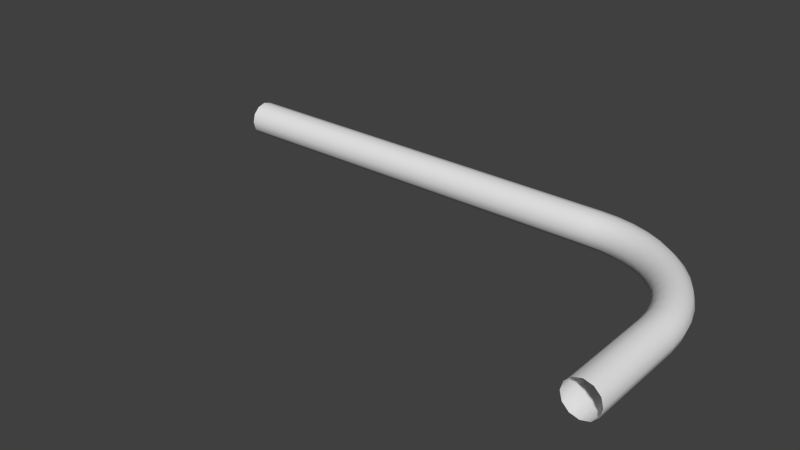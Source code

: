 # Source: PipeElbow2.blend  (saved by Blender 2.91.10; exported with 4.5.12 LTS)
import bpy
from mathutils import Matrix  # noqa: F401  (used for matrix-valued properties, if any)

bpy.ops.wm.read_factory_settings(use_empty=True)
scene = bpy.context.scene
scene.name = 'Scene'

# ---- collections
col_collection_1 = bpy.data.collections.new('Collection 1'); scene.collection.children.link(col_collection_1)

# ---- world
world_world = bpy.data.worlds.new('World'); scene.world = world_world
world_world.color = (0.05088, 0.05088, 0.05088)
world_world.use_sun_shadow = False
world_world.sun_shadow_jitter_overblur = 0.0
world_world.cycles.sampling_method = 'MANUAL'
world_world.cycles.sample_map_resolution = 256

# ---- meshes
me_torus = bpy.data.meshes.new('Torus')
me_torus.from_pydata([(2.03, 0.0, 0.0), (1.997, 0.0, 0.125), (1.905, 0.0, 0.2165), (1.78, 0.0, 0.25), (1.655, 0.0, 0.2165), (1.563, 0.0, 0.125), (1.53, 0.0, 3.062e-17), (1.563, 0.0, -0.125), (1.655, 0.0, -0.2165), (1.78, 0.0, -0.25), (1.905, 0.0, -0.2165), (1.997, 0.0, -0.125), (2.013, 0.265, 0.0), (1.979, 0.2606, 0.125), (1.889, 0.2487, 0.2165), (1.765, 0.2323, 0.25), (1.641, 0.216, 0.2165), (1.55, 0.2041, 0.125), (1.517, 0.1997, 3.062e-17), (1.55, 0.2041, -0.125), (1.641, 0.216, -0.2165), (1.765, 0.2323, -0.25), (1.889, 0.2487, -0.2165), (1.979, 0.2606, -0.125), (1.961, 0.5254, 0.0), (1.928, 0.5167, 0.125), (1.84, 0.4931, 0.2165), (1.719, 0.4607, 0.25), (1.599, 0.4283, 0.2165), (1.51, 0.4047, 0.125), (1.478, 0.396, 3.062e-17), (1.51, 0.4047, -0.125), (1.599, 0.4283, -0.2165), (1.719, 0.4607, -0.25), (1.84, 0.4931, -0.2165), (1.928, 0.5167, -0.125), (1.875, 0.7768, 0.0), (1.845, 0.764, 0.125), (1.76, 0.729, 0.2165), (1.645, 0.6812, 0.25), (1.529, 0.6333, 0.2165), (1.444, 0.5983, 0.125), (1.414, 0.5855, 3.062e-17), (1.444, 0.5983, -0.125), (1.529, 0.6333, -0.2165), (1.645, 0.6812, -0.25), (1.76, 0.729, -0.2165), (1.845, 0.764, -0.125), (1.758, 1.015, 0.0), (1.729, 0.9983, 0.125), (1.65, 0.9525, 0.2165), (1.542, 0.89, 0.25), (1.433, 0.8275, 0.2165), (1.354, 0.7817, 0.125), (1.325, 0.765, 3.062e-17), (1.354, 0.7817, -0.125), (1.433, 0.8275, -0.2165), (1.542, 0.89, -0.25), (1.65, 0.9525, -0.2165), (1.729, 0.9983, -0.125), (1.611, 1.236, 0.0), (1.584, 1.215, 0.125), (1.511, 1.16, 0.2165), (1.412, 1.084, 0.25), (1.313, 1.007, 0.2165), (1.24, 0.9518, 0.125), (1.214, 0.9314, 3.062e-17), (1.24, 0.9518, -0.125), (1.313, 1.007, -0.2165), (1.412, 1.084, -0.25), (1.511, 1.16, -0.2165), (1.584, 1.215, -0.125), (1.435, 1.435, 0.0), (1.412, 1.412, 0.125), (1.347, 1.347, 0.2165), (1.259, 1.259, 0.25), (1.17, 1.17, 0.2165), (1.106, 1.106, 0.125), (1.082, 1.082, 3.062e-17), (1.106, 1.106, -0.125), (1.17, 1.17, -0.2165), (1.259, 1.259, -0.25), (1.347, 1.347, -0.2165), (1.412, 1.412, -0.125), (1.236, 1.611, 0.0), (1.215, 1.584, 0.125), (1.16, 1.511, 0.2165), (1.084, 1.412, 0.25), (1.007, 1.313, 0.2165), (0.9518, 1.24, 0.125), (0.9314, 1.214, 3.062e-17), (0.9518, 1.24, -0.125), (1.007, 1.313, -0.2165), (1.084, 1.412, -0.25), (1.16, 1.511, -0.2165), (1.215, 1.584, -0.125), (1.015, 1.758, 0.0), (0.9983, 1.729, 0.125), (0.9525, 1.65, 0.2165), (0.89, 1.542, 0.25), (0.8275, 1.433, 0.2165), (0.7817, 1.354, 0.125), (0.765, 1.325, 3.062e-17), (0.7817, 1.354, -0.125), (0.8275, 1.433, -0.2165), (0.89, 1.542, -0.25), (0.9525, 1.65, -0.2165), (0.9983, 1.729, -0.125), (0.7768, 1.875, 0.0), (0.764, 1.845, 0.125), (0.729, 1.76, 0.2165), (0.6812, 1.645, 0.25), (0.6333, 1.529, 0.2165), (0.5983, 1.444, 0.125), (0.5855, 1.414, 3.062e-17), (0.5983, 1.444, -0.125), (0.6333, 1.529, -0.2165), (0.6812, 1.645, -0.25), (0.729, 1.76, -0.2165), (0.764, 1.845, -0.125), (0.5254, 1.961, 0.0), (0.5167, 1.928, 0.125), (0.4931, 1.84, 0.2165), (0.4607, 1.719, 0.25), (0.4283, 1.599, 0.2165), (0.4047, 1.51, 0.125), (0.396, 1.478, 3.062e-17), (0.4047, 1.51, -0.125), (0.4283, 1.599, -0.2165), (0.4607, 1.719, -0.25), (0.4931, 1.84, -0.2165), (0.5167, 1.928, -0.125), (0.265, 2.013, 0.0), (0.2606, 1.979, 0.125), (0.2487, 1.889, 0.2165), (0.2323, 1.765, 0.25), (0.216, 1.641, 0.2165), (0.2041, 1.55, 0.125), (0.1997, 1.517, 3.062e-17), (0.2041, 1.55, -0.125), (0.216, 1.641, -0.2165), (0.2323, 1.765, -0.25), (0.2487, 1.889, -0.2165), (0.2606, 1.979, -0.125), (1.192e-07, 2.03, 0.0), (1.788e-07, 1.997, 0.125), (1.788e-07, 1.905, 0.2165), (1.788e-07, 1.78, 0.25), (1.788e-07, 1.655, 0.2165), (1.788e-07, 1.563, 0.125), (1.788e-07, 1.53, 3.062e-17), (1.788e-07, 1.563, -0.125), (1.788e-07, 1.655, -0.2165), (1.788e-07, 1.78, -0.25), (1.788e-07, 1.905, -0.2165), (1.788e-07, 1.997, -0.125), (1.563, -1.475, 0.125), (1.905, -1.475, -0.2165), (1.53, -1.475, 3.062e-17), (1.997, -1.475, -0.125), (1.563, -1.475, -0.125), (1.78, -1.475, -0.25), (1.655, -1.475, -0.2165), (1.655, -1.475, 0.2165), (1.78, -1.475, 0.25), (1.905, -1.475, 0.2165), (1.997, -1.475, 0.125), (2.03, -1.475, 0.0), (-6.045, 1.78, 0.25), (-6.045, 1.563, -0.125), (-6.045, 1.78, -0.25), (-6.045, 1.655, -0.2165), (-6.045, 1.53, 9.188e-16), (-6.045, 1.997, -0.125), (-6.045, 1.905, -0.2165), (-6.045, 1.563, 0.125), (-6.045, 1.655, 0.2165), (-6.045, 1.905, 0.2165), (-6.045, 1.997, 0.125), (-6.045, 2.03, 8.882e-16)], [], [(0, 12, 13, 1), (1, 13, 14, 2), (2, 14, 15, 3), (3, 15, 16, 4), (4, 16, 17, 5), (5, 17, 18, 6), (6, 18, 19, 7), (7, 19, 20, 8), (8, 20, 21, 9), (9, 21, 22, 10), (10, 22, 23, 11), (0, 11, 23, 12), (12, 24, 25, 13), (13, 25, 26, 14), (14, 26, 27, 15), (15, 27, 28, 16), (16, 28, 29, 17), (17, 29, 30, 18), (18, 30, 31, 19), (19, 31, 32, 20), (20, 32, 33, 21), (21, 33, 34, 22), (22, 34, 35, 23), (23, 35, 24, 12), (24, 36, 37, 25), (25, 37, 38, 26), (26, 38, 39, 27), (27, 39, 40, 28), (28, 40, 41, 29), (29, 41, 42, 30), (30, 42, 43, 31), (31, 43, 44, 32), (32, 44, 45, 33), (33, 45, 46, 34), (34, 46, 47, 35), (35, 47, 36, 24), (36, 48, 49, 37), (37, 49, 50, 38), (38, 50, 51, 39), (39, 51, 52, 40), (40, 52, 53, 41), (41, 53, 54, 42), (42, 54, 55, 43), (43, 55, 56, 44), (44, 56, 57, 45), (45, 57, 58, 46), (46, 58, 59, 47), (47, 59, 48, 36), (48, 60, 61, 49), (49, 61, 62, 50), (50, 62, 63, 51), (51, 63, 64, 52), (52, 64, 65, 53), (53, 65, 66, 54), (54, 66, 67, 55), (55, 67, 68, 56), (56, 68, 69, 57), (57, 69, 70, 58), (58, 70, 71, 59), (59, 71, 60, 48), (60, 72, 73, 61), (61, 73, 74, 62), (62, 74, 75, 63), (63, 75, 76, 64), (64, 76, 77, 65), (65, 77, 78, 66), (66, 78, 79, 67), (67, 79, 80, 68), (68, 80, 81, 69), (69, 81, 82, 70), (70, 82, 83, 71), (71, 83, 72, 60), (72, 84, 85, 73), (73, 85, 86, 74), (74, 86, 87, 75), (75, 87, 88, 76), (76, 88, 89, 77), (77, 89, 90, 78), (78, 90, 91, 79), (79, 91, 92, 80), (80, 92, 93, 81), (81, 93, 94, 82), (82, 94, 95, 83), (83, 95, 84, 72), (84, 96, 97, 85), (85, 97, 98, 86), (86, 98, 99, 87), (87, 99, 100, 88), (88, 100, 101, 89), (89, 101, 102, 90), (90, 102, 103, 91), (91, 103, 104, 92), (92, 104, 105, 93), (93, 105, 106, 94), (94, 106, 107, 95), (95, 107, 96, 84), (96, 108, 109, 97), (97, 109, 110, 98), (98, 110, 111, 99), (99, 111, 112, 100), (100, 112, 113, 101), (101, 113, 114, 102), (102, 114, 115, 103), (103, 115, 116, 104), (104, 116, 117, 105), (105, 117, 118, 106), (106, 118, 119, 107), (107, 119, 108, 96), (108, 120, 121, 109), (109, 121, 122, 110), (110, 122, 123, 111), (111, 123, 124, 112), (112, 124, 125, 113), (113, 125, 126, 114), (114, 126, 127, 115), (115, 127, 128, 116), (116, 128, 129, 117), (117, 129, 130, 118), (118, 130, 131, 119), (119, 131, 120, 108), (120, 132, 133, 121), (121, 133, 134, 122), (122, 134, 135, 123), (123, 135, 136, 124), (124, 136, 137, 125), (125, 137, 138, 126), (126, 138, 139, 127), (127, 139, 140, 128), (128, 140, 141, 129), (129, 141, 142, 130), (130, 142, 143, 131), (131, 143, 132, 120), (132, 144, 145, 133), (133, 145, 146, 134), (134, 146, 147, 135), (135, 147, 148, 136), (136, 148, 149, 137), (137, 149, 150, 138), (138, 150, 151, 139), (139, 151, 152, 140), (140, 152, 153, 141), (141, 153, 154, 142), (142, 154, 155, 143), (143, 155, 144, 132), (0, 1, 166, 167), (1, 2, 165, 166), (3, 4, 163, 164), (2, 3, 164, 165), (8, 9, 161, 162), (7, 8, 162, 160), (11, 0, 167, 159), (6, 7, 160, 158), (9, 10, 157, 161), (4, 5, 156, 163), (10, 11, 159, 157), (145, 144, 179, 178), (146, 145, 178, 177), (149, 148, 176, 175), (155, 154, 174, 173), (150, 149, 175, 172), (153, 152, 171, 170), (152, 151, 169, 171), (144, 155, 173, 179), (151, 150, 172, 169), (154, 153, 170, 174), (148, 147, 168, 176), (147, 146, 177, 168), (5, 6, 158, 156)])
me_torus.polygons.foreach_set('use_smooth', [True] * 168)
me_torus.use_remesh_preserve_volume = False
me_torus.use_remesh_preserve_attributes = False
me_torus.use_mirror_vertex_groups = False
me_torus.update()

# ---- objects
ob_torus = bpy.data.objects.new('Torus', me_torus)

# ---- transforms, parenting, visibility, modifiers, constraints
ob_torus.location = (0.0, 0.0, 0.0)
ob_torus.lineart.crease_threshold = 0.0

# ---- collection membership
col_collection_1.objects.link(ob_torus)

# ---- scene / render settings (as saved in the file)
scene.frame_start = 1; scene.frame_end = 250; scene.frame_set(1)
scene.render.engine = 'BLENDER_EEVEE_NEXT'
scene.render.resolution_percentage = 50
scene.render.dither_intensity = 0.0
scene.cycles.use_denoising = False
scene.cycles.samples = 10
scene.cycles.sampling_pattern = 'TABULATED_SOBOL'
scene.cycles.light_sampling_threshold = 0.0
scene.cycles.use_adaptive_sampling = False
scene.cycles.use_light_tree = False
scene.cycles.blur_glossy = 0.0
scene.cycles.pixel_filter_type = 'GAUSSIAN'
scene.cycles.sample_clamp_indirect = 0.0
scene.view_settings.view_transform = 'Standard'
bpy.context.view_layer.update()

# ---- added for rendering (the .blend has no active camera and no usable light): camera, sun
cam_auto = bpy.data.cameras.new('AutoCamera')
cam_auto.lens = 50.0
cam_auto.sensor_width = 36.0
cam_auto.clip_end = 1000.0
ob_auto_camera = bpy.data.objects.new('AutoCamera', cam_auto)
scene.collection.objects.link(ob_auto_camera)
ob_auto_camera.location = (6.15027, -9.51186, 6.52632)
ob_auto_camera.rotation_euler = (1.09748, -7.21219e-08, 0.694738)
scene.camera = ob_auto_camera
light_auto_sun = bpy.data.lights.new('AutoSun', 'SUN')
light_auto_sun.energy = 3.0
light_auto_sun.angle = 0.0523599
ob_auto_sun = bpy.data.objects.new('AutoSun', light_auto_sun)
scene.collection.objects.link(ob_auto_sun)
ob_auto_sun.rotation_euler = (0.872665, 0.174533, 0.523599)
bpy.context.view_layer.update()
